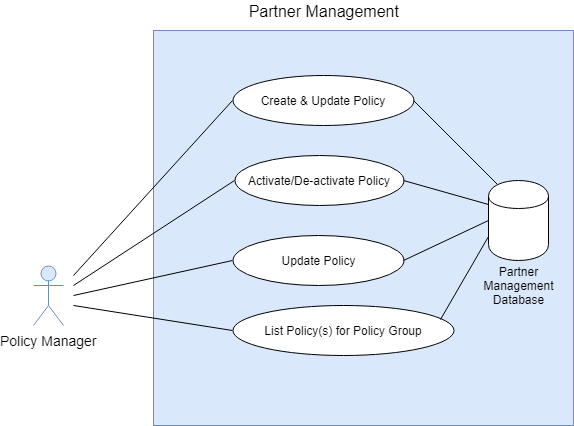

The diagram above was exported from draw.io. Its source (the exported page's mxGraphModel, read from the mxfile embedded in the PNG):
<mxGraphModel dx="980" dy="480" grid="1" gridSize="10" guides="1" tooltips="1" connect="1" arrows="1" fold="1" page="1" pageScale="1" pageWidth="850" pageHeight="1100" math="0" shadow="0">
  <root>
    <mxCell id="dgGKhUaul7l_aK9VMjxv-0" />
    <mxCell id="dgGKhUaul7l_aK9VMjxv-1" parent="dgGKhUaul7l_aK9VMjxv-0" />
    <mxCell id="KeplOkPwlQcMszfLyfe0-0" value="Policy Manager" style="shape=umlActor;verticalLabelPosition=bottom;labelBackgroundColor=#ffffff;verticalAlign=top;html=1;outlineConnect=0;fontSize=14;fillColor=#dae8fc;strokeColor=#6c8ebf;" parent="dgGKhUaul7l_aK9VMjxv-1" vertex="1">
      <mxGeometry x="70" y="520" width="30" height="60" as="geometry" />
    </mxCell>
    <mxCell id="WQN0HofNeSyJGekmDvuc-0" value="" style="rounded=0;whiteSpace=wrap;html=1;fontSize=16;fillColor=#dae8fc;strokeColor=#6c8ebf;" parent="dgGKhUaul7l_aK9VMjxv-1" vertex="1">
      <mxGeometry x="190" y="285" width="420" height="395" as="geometry" />
    </mxCell>
    <mxCell id="WQN0HofNeSyJGekmDvuc-1" value="Partner Management&amp;nbsp;" style="text;html=1;strokeColor=none;fillColor=none;align=center;verticalAlign=middle;whiteSpace=wrap;rounded=0;fontSize=16;" parent="dgGKhUaul7l_aK9VMjxv-1" vertex="1">
      <mxGeometry x="269" y="255" width="186" height="20" as="geometry" />
    </mxCell>
    <mxCell id="mVtcu9Vh6W5AnO3KOvCQ-0" value="Create &amp;amp; Update Policy" style="ellipse;whiteSpace=wrap;html=1;" parent="dgGKhUaul7l_aK9VMjxv-1" vertex="1">
      <mxGeometry x="269" y="330" width="181" height="50" as="geometry" />
    </mxCell>
    <mxCell id="6ortc0JcEBSxcnA4nMTx-0" value="Activate/De-activate Policy" style="ellipse;whiteSpace=wrap;html=1;" parent="dgGKhUaul7l_aK9VMjxv-1" vertex="1">
      <mxGeometry x="271" y="410" width="169" height="50" as="geometry" />
    </mxCell>
    <mxCell id="6ortc0JcEBSxcnA4nMTx-1" value="Update Policy" style="ellipse;whiteSpace=wrap;html=1;" parent="dgGKhUaul7l_aK9VMjxv-1" vertex="1">
      <mxGeometry x="269" y="490" width="171" height="50" as="geometry" />
    </mxCell>
    <mxCell id="6ortc0JcEBSxcnA4nMTx-2" value="List Policy(s) for Policy Group" style="ellipse;whiteSpace=wrap;html=1;" parent="dgGKhUaul7l_aK9VMjxv-1" vertex="1">
      <mxGeometry x="269" y="560" width="221" height="50" as="geometry" />
    </mxCell>
    <mxCell id="6ortc0JcEBSxcnA4nMTx-4" value="" style="endArrow=none;html=1;entryX=0;entryY=0.5;entryDx=0;entryDy=0;" parent="dgGKhUaul7l_aK9VMjxv-1" target="mVtcu9Vh6W5AnO3KOvCQ-0" edge="1">
      <mxGeometry width="50" height="50" relative="1" as="geometry">
        <mxPoint x="110" y="530" as="sourcePoint" />
        <mxPoint x="30" y="390" as="targetPoint" />
      </mxGeometry>
    </mxCell>
    <mxCell id="6ortc0JcEBSxcnA4nMTx-5" value="" style="endArrow=none;html=1;entryX=0;entryY=0.5;entryDx=0;entryDy=0;" parent="dgGKhUaul7l_aK9VMjxv-1" target="6ortc0JcEBSxcnA4nMTx-0" edge="1">
      <mxGeometry width="50" height="50" relative="1" as="geometry">
        <mxPoint x="110" y="540" as="sourcePoint" />
        <mxPoint x="190" y="530" as="targetPoint" />
      </mxGeometry>
    </mxCell>
    <mxCell id="6ortc0JcEBSxcnA4nMTx-6" value="" style="endArrow=none;html=1;entryX=0;entryY=0.5;entryDx=0;entryDy=0;" parent="dgGKhUaul7l_aK9VMjxv-1" target="6ortc0JcEBSxcnA4nMTx-1" edge="1">
      <mxGeometry width="50" height="50" relative="1" as="geometry">
        <mxPoint x="110" y="550" as="sourcePoint" />
        <mxPoint x="281" y="445" as="targetPoint" />
      </mxGeometry>
    </mxCell>
    <mxCell id="6ortc0JcEBSxcnA4nMTx-7" value="" style="endArrow=none;html=1;entryX=0;entryY=0.5;entryDx=0;entryDy=0;" parent="dgGKhUaul7l_aK9VMjxv-1" target="6ortc0JcEBSxcnA4nMTx-2" edge="1">
      <mxGeometry width="50" height="50" relative="1" as="geometry">
        <mxPoint x="110" y="560" as="sourcePoint" />
        <mxPoint x="279" y="525" as="targetPoint" />
      </mxGeometry>
    </mxCell>
    <mxCell id="c_M1tDKZI1KaSTa9yVZg-0" value="" style="shape=cylinder;whiteSpace=wrap;html=1;boundedLbl=1;backgroundOutline=1;" parent="dgGKhUaul7l_aK9VMjxv-1" vertex="1">
      <mxGeometry x="525" y="435" width="60" height="80" as="geometry" />
    </mxCell>
    <mxCell id="c_M1tDKZI1KaSTa9yVZg-1" value="Partner Management Database" style="text;html=1;strokeColor=none;fillColor=none;align=center;verticalAlign=middle;whiteSpace=wrap;rounded=0;" parent="dgGKhUaul7l_aK9VMjxv-1" vertex="1">
      <mxGeometry x="520" y="510" width="70" height="60" as="geometry" />
    </mxCell>
    <mxCell id="c_M1tDKZI1KaSTa9yVZg-2" value="" style="endArrow=none;html=1;exitX=1;exitY=0.5;exitDx=0;exitDy=0;entryX=0.15;entryY=0.05;entryDx=0;entryDy=0;entryPerimeter=0;" parent="dgGKhUaul7l_aK9VMjxv-1" source="mVtcu9Vh6W5AnO3KOvCQ-0" target="c_M1tDKZI1KaSTa9yVZg-0" edge="1">
      <mxGeometry width="50" height="50" relative="1" as="geometry">
        <mxPoint x="510" y="390" as="sourcePoint" />
        <mxPoint x="560" y="340" as="targetPoint" />
      </mxGeometry>
    </mxCell>
    <mxCell id="c_M1tDKZI1KaSTa9yVZg-3" value="" style="endArrow=none;html=1;exitX=1;exitY=0.5;exitDx=0;exitDy=0;entryX=0;entryY=0.3;entryDx=0;entryDy=0;" parent="dgGKhUaul7l_aK9VMjxv-1" source="6ortc0JcEBSxcnA4nMTx-0" target="c_M1tDKZI1KaSTa9yVZg-0" edge="1">
      <mxGeometry width="50" height="50" relative="1" as="geometry">
        <mxPoint x="460.0000000000002" y="365.42857142857156" as="sourcePoint" />
        <mxPoint x="544.2857142857144" y="448.28571428571445" as="targetPoint" />
      </mxGeometry>
    </mxCell>
    <mxCell id="c_M1tDKZI1KaSTa9yVZg-4" value="" style="endArrow=none;html=1;exitX=1;exitY=0.5;exitDx=0;exitDy=0;entryX=0;entryY=0.5;entryDx=0;entryDy=0;" parent="dgGKhUaul7l_aK9VMjxv-1" source="6ortc0JcEBSxcnA4nMTx-1" target="c_M1tDKZI1KaSTa9yVZg-0" edge="1">
      <mxGeometry width="50" height="50" relative="1" as="geometry">
        <mxPoint x="450.0000000000002" y="445.42857142857156" as="sourcePoint" />
        <mxPoint x="535.7142857142858" y="468.28571428571445" as="targetPoint" />
      </mxGeometry>
    </mxCell>
    <mxCell id="c_M1tDKZI1KaSTa9yVZg-5" value="" style="endArrow=none;html=1;exitX=0.943;exitY=0.287;exitDx=0;exitDy=0;entryX=0;entryY=0.7;entryDx=0;entryDy=0;exitPerimeter=0;" parent="dgGKhUaul7l_aK9VMjxv-1" source="6ortc0JcEBSxcnA4nMTx-2" target="c_M1tDKZI1KaSTa9yVZg-0" edge="1">
      <mxGeometry width="50" height="50" relative="1" as="geometry">
        <mxPoint x="450.0000000000002" y="525.4285714285716" as="sourcePoint" />
        <mxPoint x="530" y="500" as="targetPoint" />
      </mxGeometry>
    </mxCell>
  </root>
</mxGraphModel>